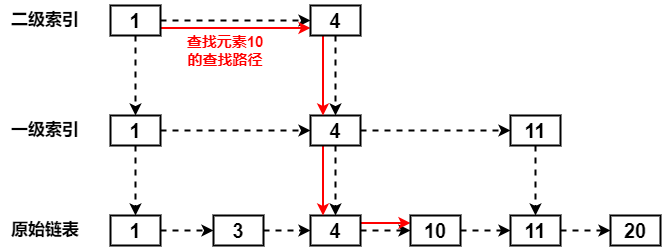

The diagram above was exported from draw.io. Its source (the exported page's mxGraphModel, read from the mxfile embedded in the PNG):
<mxGraphModel dx="1038" dy="641" grid="1" gridSize="10" guides="1" tooltips="1" connect="1" arrows="1" fold="1" page="1" pageScale="1" pageWidth="827" pageHeight="1169" math="0" shadow="0">
  <root>
    <mxCell id="0" />
    <mxCell id="1" parent="0" />
    <mxCell id="lGigy3E9grZTrBtZbwgw-20" style="edgeStyle=orthogonalEdgeStyle;rounded=0;orthogonalLoop=1;jettySize=auto;html=1;exitX=1;exitY=0.5;exitDx=0;exitDy=0;entryX=0;entryY=0.5;entryDx=0;entryDy=0;dashed=1;strokeWidth=2;fontSize=20;fontStyle=1" parent="1" source="lGigy3E9grZTrBtZbwgw-1" target="lGigy3E9grZTrBtZbwgw-2" edge="1">
      <mxGeometry relative="1" as="geometry" />
    </mxCell>
    <mxCell id="lGigy3E9grZTrBtZbwgw-1" value="1" style="rounded=0;whiteSpace=wrap;html=1;strokeWidth=2;fontStyle=1;fontSize=20;" parent="1" vertex="1">
      <mxGeometry x="200" y="380" width="50" height="30" as="geometry" />
    </mxCell>
    <mxCell id="lGigy3E9grZTrBtZbwgw-21" style="edgeStyle=orthogonalEdgeStyle;rounded=0;orthogonalLoop=1;jettySize=auto;html=1;exitX=1;exitY=0.5;exitDx=0;exitDy=0;entryX=0;entryY=0.5;entryDx=0;entryDy=0;dashed=1;strokeWidth=2;fontSize=20;fontStyle=1" parent="1" source="lGigy3E9grZTrBtZbwgw-2" target="lGigy3E9grZTrBtZbwgw-3" edge="1">
      <mxGeometry relative="1" as="geometry" />
    </mxCell>
    <mxCell id="lGigy3E9grZTrBtZbwgw-2" value="3" style="rounded=0;whiteSpace=wrap;html=1;strokeWidth=2;fontSize=20;fontStyle=1" parent="1" vertex="1">
      <mxGeometry x="303" y="380" width="50" height="30" as="geometry" />
    </mxCell>
    <mxCell id="lGigy3E9grZTrBtZbwgw-22" style="edgeStyle=orthogonalEdgeStyle;rounded=0;orthogonalLoop=1;jettySize=auto;html=1;exitX=1;exitY=0.5;exitDx=0;exitDy=0;entryX=0;entryY=0.5;entryDx=0;entryDy=0;dashed=1;strokeWidth=2;fontSize=20;fontStyle=1" parent="1" source="lGigy3E9grZTrBtZbwgw-3" target="lGigy3E9grZTrBtZbwgw-4" edge="1">
      <mxGeometry relative="1" as="geometry" />
    </mxCell>
    <mxCell id="5dVPq_Cf9zeJ5QLyFQqg-4" style="edgeStyle=orthogonalEdgeStyle;rounded=0;orthogonalLoop=1;jettySize=auto;html=1;exitX=1;exitY=0.25;exitDx=0;exitDy=0;entryX=0;entryY=0.25;entryDx=0;entryDy=0;strokeColor=#FF0000;strokeWidth=2;" edge="1" parent="1" source="lGigy3E9grZTrBtZbwgw-3" target="lGigy3E9grZTrBtZbwgw-4">
      <mxGeometry relative="1" as="geometry" />
    </mxCell>
    <mxCell id="lGigy3E9grZTrBtZbwgw-3" value="4" style="rounded=0;whiteSpace=wrap;html=1;strokeWidth=2;fontSize=20;fontStyle=1" parent="1" vertex="1">
      <mxGeometry x="400" y="380" width="50" height="30" as="geometry" />
    </mxCell>
    <mxCell id="lGigy3E9grZTrBtZbwgw-23" style="edgeStyle=orthogonalEdgeStyle;rounded=0;orthogonalLoop=1;jettySize=auto;html=1;exitX=1;exitY=0.5;exitDx=0;exitDy=0;entryX=0;entryY=0.5;entryDx=0;entryDy=0;dashed=1;strokeWidth=2;fontSize=20;fontStyle=1" parent="1" source="lGigy3E9grZTrBtZbwgw-4" target="lGigy3E9grZTrBtZbwgw-5" edge="1">
      <mxGeometry relative="1" as="geometry" />
    </mxCell>
    <mxCell id="lGigy3E9grZTrBtZbwgw-4" value="10" style="rounded=0;whiteSpace=wrap;html=1;strokeWidth=2;fontSize=20;fontStyle=1" parent="1" vertex="1">
      <mxGeometry x="500" y="380" width="50" height="30" as="geometry" />
    </mxCell>
    <mxCell id="lGigy3E9grZTrBtZbwgw-24" style="edgeStyle=orthogonalEdgeStyle;rounded=0;orthogonalLoop=1;jettySize=auto;html=1;exitX=1;exitY=0.5;exitDx=0;exitDy=0;entryX=0;entryY=0.5;entryDx=0;entryDy=0;dashed=1;strokeWidth=2;fontSize=20;fontStyle=1" parent="1" source="lGigy3E9grZTrBtZbwgw-5" target="lGigy3E9grZTrBtZbwgw-6" edge="1">
      <mxGeometry relative="1" as="geometry" />
    </mxCell>
    <mxCell id="lGigy3E9grZTrBtZbwgw-5" value="11" style="rounded=0;whiteSpace=wrap;html=1;strokeWidth=2;fontSize=20;fontStyle=1" parent="1" vertex="1">
      <mxGeometry x="600" y="380" width="50" height="30" as="geometry" />
    </mxCell>
    <mxCell id="lGigy3E9grZTrBtZbwgw-6" value="20" style="rounded=0;whiteSpace=wrap;html=1;strokeWidth=2;fontSize=20;fontStyle=1" parent="1" vertex="1">
      <mxGeometry x="700" y="380" width="50" height="30" as="geometry" />
    </mxCell>
    <mxCell id="lGigy3E9grZTrBtZbwgw-15" style="edgeStyle=orthogonalEdgeStyle;rounded=0;orthogonalLoop=1;jettySize=auto;html=1;exitX=1;exitY=0.5;exitDx=0;exitDy=0;entryX=0;entryY=0.5;entryDx=0;entryDy=0;dashed=1;strokeWidth=2;fontSize=20;fontStyle=1" parent="1" source="lGigy3E9grZTrBtZbwgw-7" target="lGigy3E9grZTrBtZbwgw-8" edge="1">
      <mxGeometry relative="1" as="geometry" />
    </mxCell>
    <mxCell id="lGigy3E9grZTrBtZbwgw-17" style="edgeStyle=orthogonalEdgeStyle;rounded=0;orthogonalLoop=1;jettySize=auto;html=1;exitX=0.5;exitY=1;exitDx=0;exitDy=0;entryX=0.5;entryY=0;entryDx=0;entryDy=0;dashed=1;strokeWidth=2;fontSize=20;fontStyle=1" parent="1" source="lGigy3E9grZTrBtZbwgw-7" target="lGigy3E9grZTrBtZbwgw-1" edge="1">
      <mxGeometry relative="1" as="geometry" />
    </mxCell>
    <mxCell id="lGigy3E9grZTrBtZbwgw-7" value="1" style="rounded=0;whiteSpace=wrap;html=1;strokeWidth=2;fontSize=20;fontStyle=1" parent="1" vertex="1">
      <mxGeometry x="200" y="280" width="50" height="30" as="geometry" />
    </mxCell>
    <mxCell id="lGigy3E9grZTrBtZbwgw-16" style="edgeStyle=orthogonalEdgeStyle;rounded=0;orthogonalLoop=1;jettySize=auto;html=1;exitX=1;exitY=0.5;exitDx=0;exitDy=0;entryX=0;entryY=0.5;entryDx=0;entryDy=0;dashed=1;strokeWidth=2;fontSize=20;fontStyle=1" parent="1" source="lGigy3E9grZTrBtZbwgw-8" target="lGigy3E9grZTrBtZbwgw-9" edge="1">
      <mxGeometry relative="1" as="geometry" />
    </mxCell>
    <mxCell id="lGigy3E9grZTrBtZbwgw-18" style="edgeStyle=orthogonalEdgeStyle;rounded=0;orthogonalLoop=1;jettySize=auto;html=1;exitX=0.5;exitY=1;exitDx=0;exitDy=0;entryX=0.5;entryY=0;entryDx=0;entryDy=0;dashed=1;strokeWidth=2;fontSize=20;fontStyle=1" parent="1" source="lGigy3E9grZTrBtZbwgw-8" target="lGigy3E9grZTrBtZbwgw-3" edge="1">
      <mxGeometry relative="1" as="geometry" />
    </mxCell>
    <mxCell id="5dVPq_Cf9zeJ5QLyFQqg-3" style="edgeStyle=orthogonalEdgeStyle;rounded=0;orthogonalLoop=1;jettySize=auto;html=1;exitX=0.25;exitY=1;exitDx=0;exitDy=0;entryX=0.25;entryY=0;entryDx=0;entryDy=0;strokeColor=#FF0000;strokeWidth=2;" edge="1" parent="1" source="lGigy3E9grZTrBtZbwgw-8" target="lGigy3E9grZTrBtZbwgw-3">
      <mxGeometry relative="1" as="geometry" />
    </mxCell>
    <mxCell id="lGigy3E9grZTrBtZbwgw-8" value="4" style="rounded=0;whiteSpace=wrap;html=1;strokeWidth=2;fontSize=20;fontStyle=1" parent="1" vertex="1">
      <mxGeometry x="400" y="280" width="50" height="30" as="geometry" />
    </mxCell>
    <mxCell id="lGigy3E9grZTrBtZbwgw-19" style="edgeStyle=orthogonalEdgeStyle;rounded=0;orthogonalLoop=1;jettySize=auto;html=1;exitX=0.5;exitY=1;exitDx=0;exitDy=0;entryX=0.5;entryY=0;entryDx=0;entryDy=0;dashed=1;strokeWidth=2;fontSize=20;fontStyle=1" parent="1" source="lGigy3E9grZTrBtZbwgw-9" target="lGigy3E9grZTrBtZbwgw-5" edge="1">
      <mxGeometry relative="1" as="geometry" />
    </mxCell>
    <mxCell id="lGigy3E9grZTrBtZbwgw-9" value="11" style="rounded=0;whiteSpace=wrap;html=1;strokeWidth=2;fontSize=20;fontStyle=1" parent="1" vertex="1">
      <mxGeometry x="600" y="280" width="50" height="30" as="geometry" />
    </mxCell>
    <mxCell id="lGigy3E9grZTrBtZbwgw-12" style="edgeStyle=orthogonalEdgeStyle;rounded=0;orthogonalLoop=1;jettySize=auto;html=1;exitX=1;exitY=0.5;exitDx=0;exitDy=0;entryX=0;entryY=0.5;entryDx=0;entryDy=0;strokeWidth=2;dashed=1;fontSize=20;fontStyle=1" parent="1" source="lGigy3E9grZTrBtZbwgw-10" target="lGigy3E9grZTrBtZbwgw-11" edge="1">
      <mxGeometry relative="1" as="geometry" />
    </mxCell>
    <mxCell id="lGigy3E9grZTrBtZbwgw-13" style="edgeStyle=orthogonalEdgeStyle;rounded=0;orthogonalLoop=1;jettySize=auto;html=1;exitX=0.5;exitY=1;exitDx=0;exitDy=0;entryX=0.5;entryY=0;entryDx=0;entryDy=0;dashed=1;strokeWidth=2;fontSize=20;fontStyle=1" parent="1" source="lGigy3E9grZTrBtZbwgw-10" target="lGigy3E9grZTrBtZbwgw-7" edge="1">
      <mxGeometry relative="1" as="geometry" />
    </mxCell>
    <mxCell id="5dVPq_Cf9zeJ5QLyFQqg-1" style="edgeStyle=orthogonalEdgeStyle;rounded=0;orthogonalLoop=1;jettySize=auto;html=1;exitX=1;exitY=0.75;exitDx=0;exitDy=0;entryX=0;entryY=0.75;entryDx=0;entryDy=0;strokeColor=#FF0000;strokeWidth=2;" edge="1" parent="1" source="lGigy3E9grZTrBtZbwgw-10" target="lGigy3E9grZTrBtZbwgw-11">
      <mxGeometry relative="1" as="geometry" />
    </mxCell>
    <mxCell id="lGigy3E9grZTrBtZbwgw-10" value="1" style="rounded=0;whiteSpace=wrap;html=1;strokeWidth=2;fontSize=20;fontStyle=1" parent="1" vertex="1">
      <mxGeometry x="200" y="170" width="50" height="30" as="geometry" />
    </mxCell>
    <mxCell id="lGigy3E9grZTrBtZbwgw-14" style="edgeStyle=orthogonalEdgeStyle;rounded=0;orthogonalLoop=1;jettySize=auto;html=1;exitX=0.5;exitY=1;exitDx=0;exitDy=0;entryX=0.5;entryY=0;entryDx=0;entryDy=0;dashed=1;strokeWidth=2;fontSize=20;fontStyle=1" parent="1" source="lGigy3E9grZTrBtZbwgw-11" target="lGigy3E9grZTrBtZbwgw-8" edge="1">
      <mxGeometry relative="1" as="geometry" />
    </mxCell>
    <mxCell id="5dVPq_Cf9zeJ5QLyFQqg-2" style="edgeStyle=orthogonalEdgeStyle;rounded=0;orthogonalLoop=1;jettySize=auto;html=1;exitX=0.25;exitY=1;exitDx=0;exitDy=0;entryX=0.25;entryY=0;entryDx=0;entryDy=0;strokeColor=#FF0000;strokeWidth=2;" edge="1" parent="1" source="lGigy3E9grZTrBtZbwgw-11" target="lGigy3E9grZTrBtZbwgw-8">
      <mxGeometry relative="1" as="geometry" />
    </mxCell>
    <mxCell id="lGigy3E9grZTrBtZbwgw-11" value="4" style="rounded=0;whiteSpace=wrap;html=1;strokeWidth=2;fontSize=20;fontStyle=1" parent="1" vertex="1">
      <mxGeometry x="400" y="170" width="50" height="30" as="geometry" />
    </mxCell>
    <mxCell id="lGigy3E9grZTrBtZbwgw-25" value="原始链表" style="text;html=1;strokeColor=none;fillColor=none;align=center;verticalAlign=middle;whiteSpace=wrap;rounded=0;fontSize=17;fontStyle=1" parent="1" vertex="1">
      <mxGeometry x="90" y="375" width="90" height="40" as="geometry" />
    </mxCell>
    <mxCell id="lGigy3E9grZTrBtZbwgw-26" value="一级索引" style="text;html=1;strokeColor=none;fillColor=none;align=center;verticalAlign=middle;whiteSpace=wrap;rounded=0;fontSize=17;fontStyle=1" parent="1" vertex="1">
      <mxGeometry x="90" y="275" width="90" height="40" as="geometry" />
    </mxCell>
    <mxCell id="lGigy3E9grZTrBtZbwgw-27" value="二级索引" style="text;html=1;strokeColor=none;fillColor=none;align=center;verticalAlign=middle;whiteSpace=wrap;rounded=0;fontSize=17;fontStyle=1" parent="1" vertex="1">
      <mxGeometry x="90" y="165" width="90" height="40" as="geometry" />
    </mxCell>
    <mxCell id="5dVPq_Cf9zeJ5QLyFQqg-5" value="&lt;b&gt;&lt;font style=&quot;font-size: 15px&quot;&gt;查找元素10的查找路径&lt;/font&gt;&lt;/b&gt;" style="text;html=1;strokeColor=none;fillColor=none;align=center;verticalAlign=middle;whiteSpace=wrap;rounded=0;fontColor=#FF0000;" vertex="1" parent="1">
      <mxGeometry x="270" y="200" width="90" height="30" as="geometry" />
    </mxCell>
  </root>
</mxGraphModel>